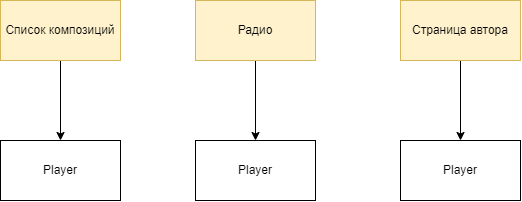

The diagram above was exported from draw.io. Its source (the exported page's mxGraphModel, read from the mxfile embedded in the PNG):
<mxGraphModel dx="865" dy="456" grid="1" gridSize="10" guides="1" tooltips="1" connect="1" arrows="1" fold="1" page="1" pageScale="1" pageWidth="850" pageHeight="1100" math="0" shadow="0">
  <root>
    <mxCell id="0" />
    <mxCell id="1" parent="0" />
    <mxCell id="qspa--J_q6KQWny1IJBW-22" value="" style="edgeStyle=orthogonalEdgeStyle;rounded=0;orthogonalLoop=1;jettySize=auto;html=1;" edge="1" parent="1" source="qspa--J_q6KQWny1IJBW-1" target="qspa--J_q6KQWny1IJBW-21">
      <mxGeometry relative="1" as="geometry" />
    </mxCell>
    <mxCell id="qspa--J_q6KQWny1IJBW-1" value="Список композиций" style="rounded=0;whiteSpace=wrap;html=1;fillColor=#fff2cc;strokeColor=#d6b656;" vertex="1" parent="1">
      <mxGeometry x="170" y="100" width="120" height="60" as="geometry" />
    </mxCell>
    <mxCell id="qspa--J_q6KQWny1IJBW-26" value="" style="edgeStyle=orthogonalEdgeStyle;rounded=0;orthogonalLoop=1;jettySize=auto;html=1;" edge="1" parent="1" source="qspa--J_q6KQWny1IJBW-3" target="qspa--J_q6KQWny1IJBW-25">
      <mxGeometry relative="1" as="geometry" />
    </mxCell>
    <mxCell id="qspa--J_q6KQWny1IJBW-3" value="Страница автора" style="rounded=0;whiteSpace=wrap;html=1;fillColor=#fff2cc;strokeColor=#d6b656;" vertex="1" parent="1">
      <mxGeometry x="570" y="100" width="120" height="60" as="geometry" />
    </mxCell>
    <mxCell id="qspa--J_q6KQWny1IJBW-24" value="" style="edgeStyle=orthogonalEdgeStyle;rounded=0;orthogonalLoop=1;jettySize=auto;html=1;" edge="1" parent="1" source="qspa--J_q6KQWny1IJBW-19" target="qspa--J_q6KQWny1IJBW-23">
      <mxGeometry relative="1" as="geometry" />
    </mxCell>
    <mxCell id="qspa--J_q6KQWny1IJBW-19" value="Радио" style="rounded=0;whiteSpace=wrap;html=1;fillColor=#fff2cc;strokeColor=#d6b656;" vertex="1" parent="1">
      <mxGeometry x="365" y="100" width="120" height="60" as="geometry" />
    </mxCell>
    <mxCell id="qspa--J_q6KQWny1IJBW-21" value="Player" style="rounded=0;whiteSpace=wrap;html=1;" vertex="1" parent="1">
      <mxGeometry x="170" y="240" width="120" height="60" as="geometry" />
    </mxCell>
    <mxCell id="qspa--J_q6KQWny1IJBW-23" value="Player" style="rounded=0;whiteSpace=wrap;html=1;" vertex="1" parent="1">
      <mxGeometry x="365" y="240" width="120" height="60" as="geometry" />
    </mxCell>
    <mxCell id="qspa--J_q6KQWny1IJBW-25" value="Player" style="rounded=0;whiteSpace=wrap;html=1;" vertex="1" parent="1">
      <mxGeometry x="570" y="240" width="120" height="60" as="geometry" />
    </mxCell>
  </root>
</mxGraphModel>